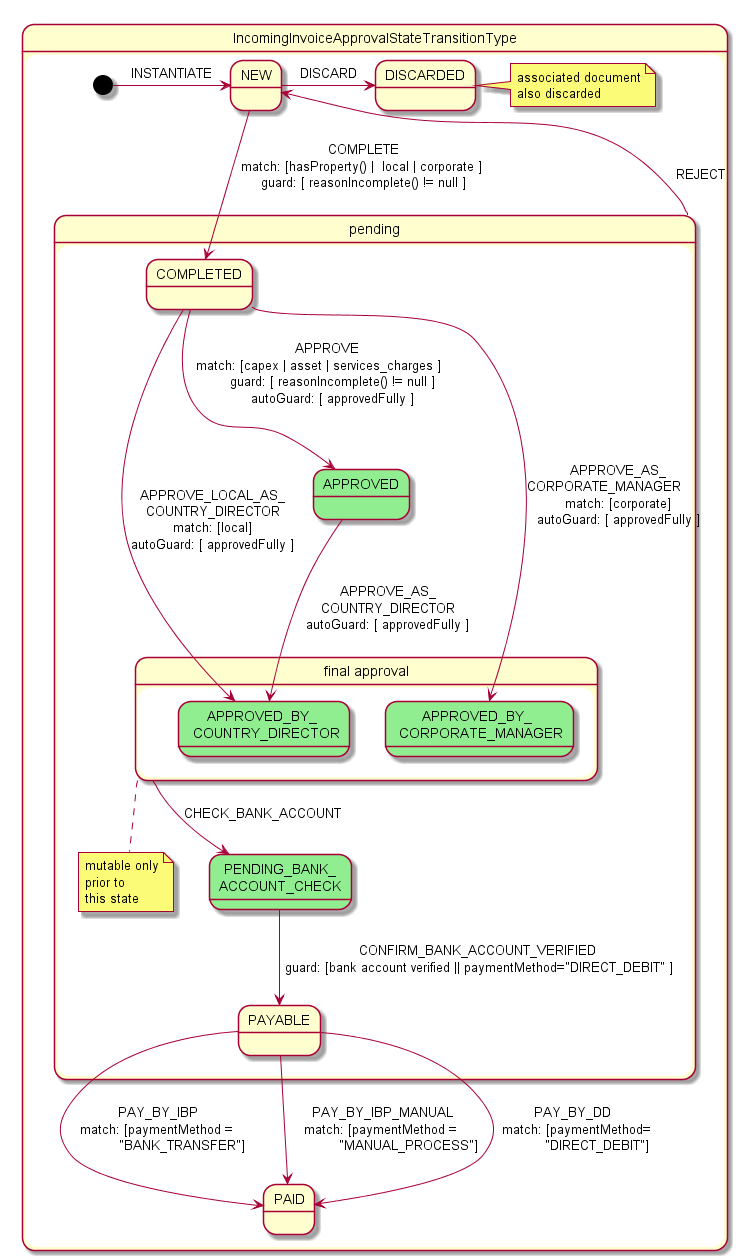

The diagram above was rendered by PlantUML. Its source (embedded in the PNG):
@startuml
state "IncomingInvoiceApprovalStateTransitionType" as iia {

    skinparam state {
      BackgroundColor<<Automatic>> lightgreen
    }

    state "NEW" as iia_new

    state "DISCARDED" as iia_discarded
    note right of iia_discarded: associated document\nalso discarded

    state "pending" as iia_pp {
        state "COMPLETED" as iia_completed

        state "APPROVED" as iia_a<<Automatic>>

        state "final approval" as iia_final {
            state "APPROVED_BY_ \n COUNTRY_DIRECTOR" as iia_abcd<<Automatic>>
            state "APPROVED_BY_ \n CORPORATE_MANAGER" as iia_abcm<<Automatic>>
        }
        note bottom of iia_final: mutable only\nprior to\nthis state

        state "PENDING_BANK_\nACCOUNT_CHECK" as iia_pbac<<Automatic>>
        state "PAYABLE" as iia_payable
    }

    state "PAID" as iia_paid

    [*] -right-> iia_new: INSTANTIATE

    iia_new --> iia_completed : COMPLETE\nmatch: [hasProperty() |  local | corporate ] \nguard: [ reasonIncomplete() != null ]
    iia_new -right-> iia_discarded : DISCARD

    iia_completed --> iia_a : APPROVE   \nmatch: [capex | asset | services_charges ]       \nguard: [ reasonIncomplete() != null ]\nautoGuard: [ approvedFully ]

    iia_completed -r-> iia_abcd : \n\n\nAPPROVE_LOCAL_AS_\nCOUNTRY_DIRECTOR\nmatch: [local]\nautoGuard: [ approvedFully ]
    iia_completed --> iia_abcm : APPROVE_AS_\nCORPORATE_MANAGER       \nmatch: [corporate]\nautoGuard: [ approvedFully ]

    iia_a --> iia_abcd : APPROVE_AS_\nCOUNTRY_DIRECTOR\nautoGuard: [ approvedFully ]

    iia_final --> iia_pbac : CHECK_BANK_ACCOUNT

    iia_pp --> iia_new: \n  REJECT

    iia_pbac --> iia_payable : CONFIRM_BANK_ACCOUNT_VERIFIED\n guard: [bank account verified || paymentMethod="DIRECT_DEBIT" ]
    iia_payable --> iia_paid: PAY_BY_IBP\nmatch: [paymentMethod = \n            "BANK_TRANSFER"]
    iia_payable --> iia_paid: PAY_BY_IBP_MANUAL\nmatch: [paymentMethod = \n             "MANUAL_PROCESS"]
    iia_payable --> iia_paid: PAY_BY_DD\n  match: [paymentMethod=\n            "DIRECT_DEBIT"]

}
@enduml